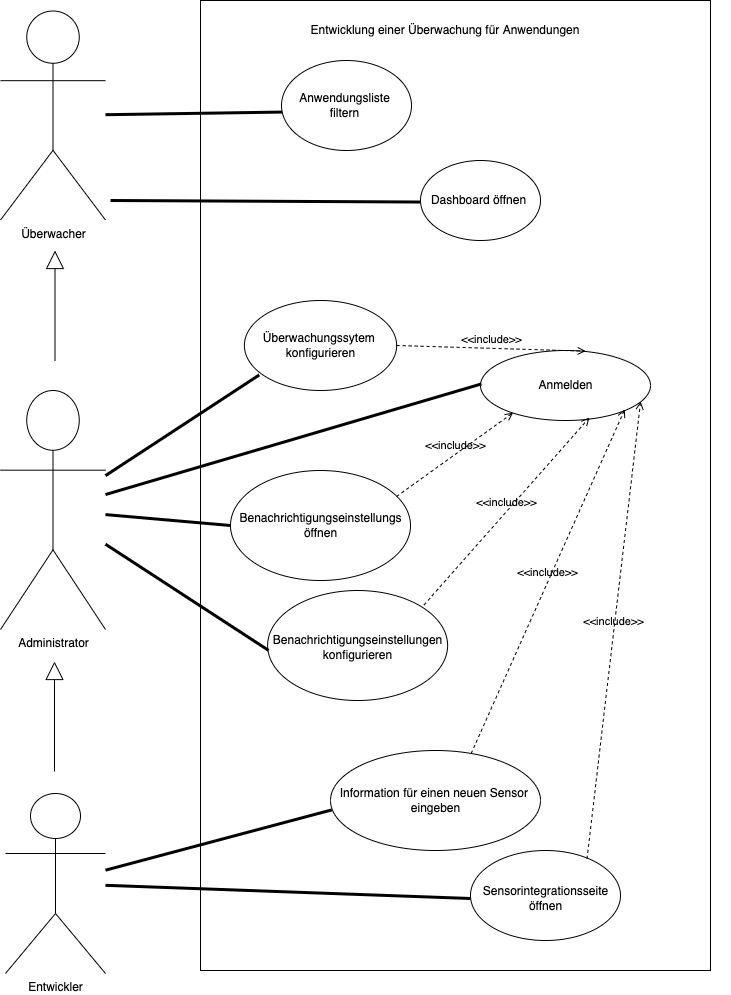

The diagram above was exported from draw.io. Its source (the exported page's mxGraphModel, read from the mxfile embedded in the PNG):
<mxGraphModel dx="1462" dy="781" grid="1" gridSize="10" guides="1" tooltips="1" connect="1" arrows="1" fold="1" page="1" pageScale="1" pageWidth="827" pageHeight="1169" math="0" shadow="0">
  <root>
    <mxCell id="0" />
    <mxCell id="1" parent="0" />
    <mxCell id="33" value="Administrator" style="shape=umlActor;verticalLabelPosition=bottom;verticalAlign=top;html=1;outlineConnect=0;" parent="1" vertex="1">
      <mxGeometry x="20" y="480" width="105" height="239" as="geometry" />
    </mxCell>
    <mxCell id="34" value="" style="rounded=0;whiteSpace=wrap;html=1;" parent="1" vertex="1">
      <mxGeometry x="220" y="90" width="510" height="970" as="geometry" />
    </mxCell>
    <mxCell id="35" value="&lt;div&gt;Entwicklung einer Überwachung für&amp;nbsp;&lt;span style=&quot;background-color: initial;&quot;&gt;Anwendungen&lt;/span&gt;&lt;/div&gt;" style="text;html=1;strokeColor=none;fillColor=none;align=center;verticalAlign=middle;whiteSpace=wrap;rounded=0;" parent="1" vertex="1">
      <mxGeometry x="180" y="90" width="570" height="60" as="geometry" />
    </mxCell>
    <mxCell id="36" value="Entwickler" style="shape=umlActor;verticalLabelPosition=bottom;verticalAlign=top;html=1;outlineConnect=0;" parent="1" vertex="1">
      <mxGeometry x="25" y="883" width="100" height="180" as="geometry" />
    </mxCell>
    <mxCell id="37" value="" style="shape=ellipse;container=1;horizontal=1;horizontalStack=0;resizeParent=1;resizeParentMax=0;resizeLast=0;html=1;dashed=0;collapsible=0;" parent="1" vertex="1">
      <mxGeometry x="500" y="440" width="170" height="70" as="geometry" />
    </mxCell>
    <mxCell id="38" value="Anmelden" style="html=1;strokeColor=none;fillColor=none;align=center;verticalAlign=middle;rotatable=0;" parent="37" vertex="1">
      <mxGeometry y="26.252916666666664" width="170" height="17.5" as="geometry" />
    </mxCell>
    <mxCell id="42" value="" style="shape=ellipse;container=1;horizontal=1;horizontalStack=0;resizeParent=1;resizeParentMax=0;resizeLast=0;html=1;dashed=0;collapsible=0;" parent="1" vertex="1">
      <mxGeometry x="440" y="250" width="120" height="80" as="geometry" />
    </mxCell>
    <mxCell id="43" value="Dashboard öffnen" style="html=1;strokeColor=none;fillColor=none;align=center;verticalAlign=middle;rotatable=0;" parent="42" vertex="1">
      <mxGeometry x="-1.5857142857143052" y="30" width="120" height="20" as="geometry" />
    </mxCell>
    <mxCell id="47" value="" style="shape=ellipse;container=1;horizontal=1;horizontalStack=0;resizeParent=1;resizeParentMax=0;resizeLast=0;html=1;dashed=0;collapsible=0;" parent="1" vertex="1">
      <mxGeometry x="301" y="150" width="130" height="90" as="geometry" />
    </mxCell>
    <mxCell id="48" value="Anwendungsliste&lt;br&gt;filtern" style="html=1;strokeColor=none;fillColor=none;align=center;verticalAlign=middle;rotatable=0;" parent="47" vertex="1">
      <mxGeometry x="-1.8500000000000227" y="30" width="130" height="30" as="geometry" />
    </mxCell>
    <mxCell id="52" value="" style="shape=ellipse;container=1;horizontal=1;horizontalStack=0;resizeParent=1;resizeParentMax=0;resizeLast=0;html=1;dashed=0;collapsible=0;" parent="1" vertex="1">
      <mxGeometry x="263.88" y="390" width="152.25" height="90" as="geometry" />
    </mxCell>
    <mxCell id="53" value="Überwachungssytem&amp;nbsp;&lt;br&gt;konfigurieren" style="html=1;strokeColor=none;fillColor=none;align=center;verticalAlign=middle;rotatable=0;" parent="52" vertex="1">
      <mxGeometry x="1.4600000000000186" y="22.5" width="148.53658536585365" height="45" as="geometry" />
    </mxCell>
    <mxCell id="57" value="" style="shape=ellipse;container=1;horizontal=1;horizontalStack=0;resizeParent=1;resizeParentMax=0;resizeLast=0;html=1;dashed=0;collapsible=0;" parent="1" vertex="1">
      <mxGeometry x="250" y="560" width="180.00000000000003" height="110" as="geometry" />
    </mxCell>
    <mxCell id="58" value="Benachrichtigungseinstellungs&lt;br&gt;öffnen" style="html=1;strokeColor=none;fillColor=none;align=center;verticalAlign=middle;rotatable=0;" parent="57" vertex="1">
      <mxGeometry y="27.504705882352937" width="180.00000000000003" height="55" as="geometry" />
    </mxCell>
    <mxCell id="62" value="" style="shape=ellipse;container=1;horizontal=1;horizontalStack=0;resizeParent=1;resizeParentMax=0;resizeLast=0;html=1;dashed=0;collapsible=0;" parent="1" vertex="1">
      <mxGeometry x="287.12" y="680" width="180" height="110" as="geometry" />
    </mxCell>
    <mxCell id="63" value="Benachrichtigungseinstellungen&lt;br&gt;konfigurieren" style="html=1;strokeColor=none;fillColor=none;align=center;verticalAlign=middle;rotatable=0;" parent="62" vertex="1">
      <mxGeometry y="40" width="180" height="34.375" as="geometry" />
    </mxCell>
    <mxCell id="67" value="" style="shape=ellipse;container=1;horizontal=1;horizontalStack=0;resizeParent=1;resizeParentMax=0;resizeLast=0;html=1;dashed=0;collapsible=0;" parent="1" vertex="1">
      <mxGeometry x="490" y="940" width="150" height="90" as="geometry" />
    </mxCell>
    <mxCell id="68" value="Sensorintegrationsseite&lt;br&gt;öffnen" style="html=1;strokeColor=none;fillColor=none;align=center;verticalAlign=middle;rotatable=0;" parent="67" vertex="1">
      <mxGeometry y="33" width="150" height="30" as="geometry" />
    </mxCell>
    <mxCell id="72" value="" style="shape=ellipse;container=1;horizontal=1;horizontalStack=0;resizeParent=1;resizeParentMax=0;resizeLast=0;html=1;dashed=0;collapsible=0;" parent="1" vertex="1">
      <mxGeometry x="350" y="840" width="210" height="100" as="geometry" />
    </mxCell>
    <mxCell id="73" value="Information für einen neuen Sensor&amp;nbsp;&lt;br&gt;eingeben" style="html=1;strokeColor=none;fillColor=none;align=center;verticalAlign=middle;rotatable=0;" parent="72" vertex="1">
      <mxGeometry y="25.86" width="210" height="48.27586206896552" as="geometry" />
    </mxCell>
    <mxCell id="77" value="" style="endArrow=none;startArrow=none;endFill=0;startFill=0;endSize=8;html=1;verticalAlign=bottom;labelBackgroundColor=none;strokeWidth=3;entryX=0.005;entryY=0.478;entryDx=0;entryDy=0;entryPerimeter=0;" parent="1" target="37" edge="1" source="33">
      <mxGeometry width="160" relative="1" as="geometry">
        <mxPoint x="140" y="460" as="sourcePoint" />
        <mxPoint x="420.0000000000002" y="640" as="targetPoint" />
      </mxGeometry>
    </mxCell>
    <mxCell id="78" value="" style="endArrow=none;startArrow=none;endFill=0;startFill=0;endSize=8;html=1;verticalAlign=bottom;labelBackgroundColor=none;strokeWidth=3;entryX=0.005;entryY=0.573;entryDx=0;entryDy=0;entryPerimeter=0;" parent="1" target="47" edge="1" source="97">
      <mxGeometry width="160" relative="1" as="geometry">
        <mxPoint x="150" y="210" as="sourcePoint" />
        <mxPoint x="330" y="510" as="targetPoint" />
      </mxGeometry>
    </mxCell>
    <mxCell id="79" value="" style="endArrow=none;startArrow=none;endFill=0;startFill=0;endSize=8;html=1;verticalAlign=bottom;labelBackgroundColor=none;strokeWidth=3;entryX=-0.002;entryY=0.519;entryDx=0;entryDy=0;entryPerimeter=0;" parent="1" target="42" edge="1">
      <mxGeometry width="160" relative="1" as="geometry">
        <mxPoint x="130" y="290" as="sourcePoint" />
        <mxPoint x="290" y="415" as="targetPoint" />
      </mxGeometry>
    </mxCell>
    <mxCell id="81" value="" style="endArrow=none;startArrow=none;endFill=0;startFill=0;endSize=8;html=1;verticalAlign=bottom;labelBackgroundColor=none;strokeWidth=3;entryX=0.098;entryY=0.827;entryDx=0;entryDy=0;entryPerimeter=0;" parent="1" target="52" edge="1" source="33">
      <mxGeometry width="160" relative="1" as="geometry">
        <mxPoint x="140" y="440" as="sourcePoint" />
        <mxPoint x="360" y="520" as="targetPoint" />
      </mxGeometry>
    </mxCell>
    <mxCell id="82" value="&amp;lt;&amp;lt;include&amp;gt;&amp;gt;" style="html=1;verticalAlign=bottom;labelBackgroundColor=none;endArrow=open;endFill=0;dashed=1;exitX=1;exitY=0.5;exitDx=0;exitDy=0;entryX=0.619;entryY=0.009;entryDx=0;entryDy=0;entryPerimeter=0;" parent="1" source="52" target="37" edge="1">
      <mxGeometry width="160" relative="1" as="geometry">
        <mxPoint x="600" y="430" as="sourcePoint" />
        <mxPoint x="580" y="590" as="targetPoint" />
      </mxGeometry>
    </mxCell>
    <mxCell id="83" value="&amp;lt;&amp;lt;include&amp;gt;&amp;gt;" style="html=1;verticalAlign=bottom;labelBackgroundColor=none;endArrow=open;endFill=0;dashed=1;entryX=0.192;entryY=0.889;entryDx=0;entryDy=0;entryPerimeter=0;exitX=0.923;exitY=0.236;exitDx=0;exitDy=0;exitPerimeter=0;" parent="1" source="57" target="37" edge="1">
      <mxGeometry width="160" relative="1" as="geometry">
        <mxPoint x="280" y="690" as="sourcePoint" />
        <mxPoint x="440" y="690" as="targetPoint" />
      </mxGeometry>
    </mxCell>
    <mxCell id="84" value="&amp;lt;&amp;lt;include&amp;gt;&amp;gt;" style="html=1;verticalAlign=bottom;labelBackgroundColor=none;endArrow=open;endFill=0;dashed=1;entryX=0.641;entryY=0.958;entryDx=0;entryDy=0;entryPerimeter=0;exitX=0.869;exitY=0.131;exitDx=0;exitDy=0;exitPerimeter=0;" parent="1" source="62" target="37" edge="1">
      <mxGeometry width="160" relative="1" as="geometry">
        <mxPoint x="553.2642000000001" y="951.2266666666667" as="sourcePoint" />
        <mxPoint x="790" y="790" as="targetPoint" />
      </mxGeometry>
    </mxCell>
    <mxCell id="85" value="&amp;lt;&amp;lt;include&amp;gt;&amp;gt;" style="html=1;verticalAlign=bottom;labelBackgroundColor=none;endArrow=open;endFill=0;dashed=1;entryX=0.849;entryY=0.84;entryDx=0;entryDy=0;entryPerimeter=0;exitX=0.67;exitY=0.029;exitDx=0;exitDy=0;exitPerimeter=0;" parent="1" source="72" target="37" edge="1">
      <mxGeometry width="160" relative="1" as="geometry">
        <mxPoint x="610" y="1100" as="sourcePoint" />
        <mxPoint x="560.2199999999998" y="680.6500000000001" as="targetPoint" />
      </mxGeometry>
    </mxCell>
    <mxCell id="86" value="" style="endArrow=none;startArrow=none;endFill=0;startFill=0;endSize=8;html=1;verticalAlign=bottom;labelBackgroundColor=none;strokeWidth=3;entryX=0;entryY=0.5;entryDx=0;entryDy=0;" parent="1" target="58" edge="1" source="33">
      <mxGeometry width="160" relative="1" as="geometry">
        <mxPoint x="140" y="570" as="sourcePoint" />
        <mxPoint x="260" y="770" as="targetPoint" />
      </mxGeometry>
    </mxCell>
    <mxCell id="87" value="" style="endArrow=none;startArrow=none;endFill=0;startFill=0;endSize=8;html=1;verticalAlign=bottom;labelBackgroundColor=none;strokeWidth=3;entryX=0.005;entryY=0.544;entryDx=0;entryDy=0;entryPerimeter=0;" parent="1" target="62" edge="1" source="33">
      <mxGeometry width="160" relative="1" as="geometry">
        <mxPoint x="140" y="710" as="sourcePoint" />
        <mxPoint x="290" y="950" as="targetPoint" />
      </mxGeometry>
    </mxCell>
    <mxCell id="92" value="" style="endArrow=none;startArrow=none;endFill=0;startFill=0;endSize=8;html=1;verticalAlign=bottom;labelBackgroundColor=none;strokeWidth=3;entryX=0.006;entryY=0.594;entryDx=0;entryDy=0;entryPerimeter=0;" parent="1" target="72" edge="1" source="36">
      <mxGeometry width="160" relative="1" as="geometry">
        <mxPoint x="130" y="900" as="sourcePoint" />
        <mxPoint x="414" y="1180" as="targetPoint" />
      </mxGeometry>
    </mxCell>
    <mxCell id="93" value="&amp;lt;&amp;lt;include&amp;gt;&amp;gt;" style="html=1;verticalAlign=bottom;labelBackgroundColor=none;endArrow=open;endFill=0;dashed=1;exitX=0.777;exitY=0.092;exitDx=0;exitDy=0;exitPerimeter=0;entryX=0.942;entryY=0.727;entryDx=0;entryDy=0;entryPerimeter=0;" parent="1" source="67" target="37" edge="1">
      <mxGeometry width="160" relative="1" as="geometry">
        <mxPoint x="650" y="1020" as="sourcePoint" />
        <mxPoint x="581.0999999999999" y="672.9100000000001" as="targetPoint" />
      </mxGeometry>
    </mxCell>
    <mxCell id="94" value="" style="endArrow=none;startArrow=none;endFill=0;startFill=0;endSize=8;html=1;verticalAlign=bottom;labelBackgroundColor=none;strokeWidth=3;entryX=0;entryY=0.5;entryDx=0;entryDy=0;" parent="1" target="68" edge="1" source="36">
      <mxGeometry width="160" relative="1" as="geometry">
        <mxPoint x="140" y="988" as="sourcePoint" />
        <mxPoint x="567" y="1317.5" as="targetPoint" />
      </mxGeometry>
    </mxCell>
    <mxCell id="96" value="" style="endArrow=block;endSize=16;endFill=0;html=1;" parent="1" edge="1">
      <mxGeometry width="160" relative="1" as="geometry">
        <mxPoint x="74" y="861" as="sourcePoint" />
        <mxPoint x="74" y="751" as="targetPoint" />
      </mxGeometry>
    </mxCell>
    <mxCell id="97" value="Überwacher" style="shape=umlActor;verticalLabelPosition=bottom;verticalAlign=top;html=1;outlineConnect=0;" vertex="1" parent="1">
      <mxGeometry x="20" y="100.5" width="105" height="209" as="geometry" />
    </mxCell>
    <mxCell id="98" value="" style="endArrow=block;endSize=16;endFill=0;html=1;" edge="1" parent="1">
      <mxGeometry width="160" relative="1" as="geometry">
        <mxPoint x="74.5" y="450" as="sourcePoint" />
        <mxPoint x="74.5" y="340" as="targetPoint" />
      </mxGeometry>
    </mxCell>
  </root>
</mxGraphModel>